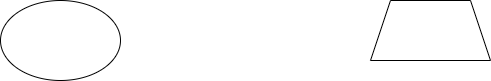

The diagram above was exported from draw.io. Its source (the exported page's mxGraphModel, read from the mxfile embedded in the PNG):
<mxGraphModel dx="1008" dy="529" grid="1" gridSize="10" guides="1" tooltips="1" connect="1" arrows="1" fold="1" page="1" pageScale="1" pageWidth="827" pageHeight="1169" math="0" shadow="0">
  <root>
    <mxCell id="0" />
    <mxCell id="1" parent="0" />
    <mxCell id="2tvw7mr_uRZEQlQ_-bWG-1" value="" style="ellipse;whiteSpace=wrap;html=1;" vertex="1" parent="1">
      <mxGeometry x="250" y="190" width="120" height="80" as="geometry" />
    </mxCell>
    <mxCell id="2tvw7mr_uRZEQlQ_-bWG-2" value="" style="shape=trapezoid;perimeter=trapezoidPerimeter;whiteSpace=wrap;html=1;fixedSize=1;" vertex="1" parent="1">
      <mxGeometry x="620" y="190" width="120" height="60" as="geometry" />
    </mxCell>
  </root>
</mxGraphModel>